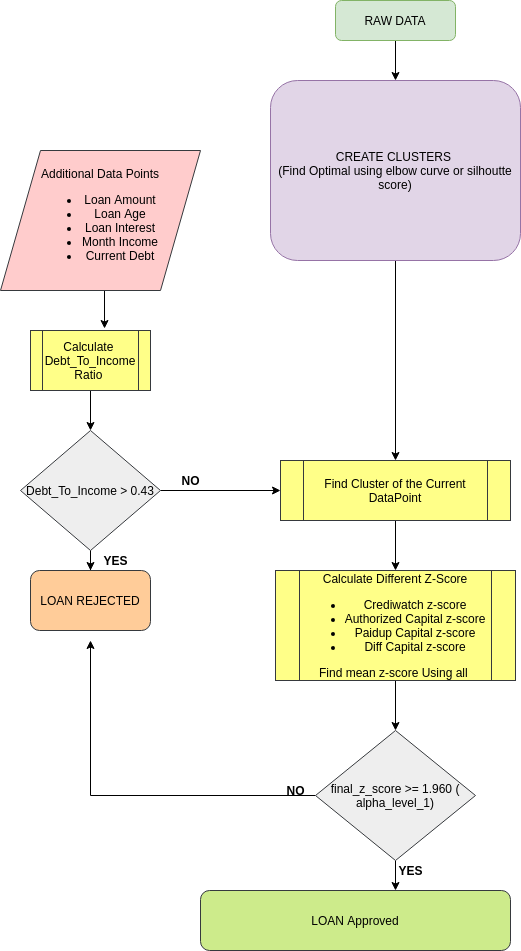

The diagram above was exported from draw.io. Its source (the exported page's mxGraphModel, read from the mxfile embedded in the PNG):
<mxGraphModel dx="868" dy="454" grid="1" gridSize="10" guides="1" tooltips="1" connect="1" arrows="1" fold="1" page="1" pageScale="1" pageWidth="827" pageHeight="1169" math="0" shadow="0">
  <root>
    <mxCell id="WIyWlLk6GJQsqaUBKTNV-0" />
    <mxCell id="WIyWlLk6GJQsqaUBKTNV-1" parent="WIyWlLk6GJQsqaUBKTNV-0" />
    <mxCell id="JMXkqCeArXar9NWkxZ9T-16" style="edgeStyle=orthogonalEdgeStyle;rounded=0;orthogonalLoop=1;jettySize=auto;html=1;entryX=0.5;entryY=0;entryDx=0;entryDy=0;" edge="1" parent="WIyWlLk6GJQsqaUBKTNV-1" source="WIyWlLk6GJQsqaUBKTNV-3" target="JMXkqCeArXar9NWkxZ9T-14">
      <mxGeometry relative="1" as="geometry" />
    </mxCell>
    <mxCell id="WIyWlLk6GJQsqaUBKTNV-3" value="CREATE CLUSTERS&amp;nbsp;&lt;br&gt;(Find Optimal using elbow curve or silhoutte score)" style="rounded=1;whiteSpace=wrap;html=1;fontSize=12;glass=0;strokeWidth=1;shadow=0;fillColor=#e1d5e7;strokeColor=#9673a6;" parent="WIyWlLk6GJQsqaUBKTNV-1" vertex="1">
      <mxGeometry x="300" y="80" width="250" height="180" as="geometry" />
    </mxCell>
    <mxCell id="JMXkqCeArXar9NWkxZ9T-17" style="edgeStyle=orthogonalEdgeStyle;rounded=0;orthogonalLoop=1;jettySize=auto;html=1;exitX=0.5;exitY=1;exitDx=0;exitDy=0;entryX=0.5;entryY=0;entryDx=0;entryDy=0;" edge="1" parent="WIyWlLk6GJQsqaUBKTNV-1" source="JMXkqCeArXar9NWkxZ9T-0" target="WIyWlLk6GJQsqaUBKTNV-3">
      <mxGeometry relative="1" as="geometry" />
    </mxCell>
    <mxCell id="JMXkqCeArXar9NWkxZ9T-0" value="RAW DATA" style="rounded=1;whiteSpace=wrap;html=1;fontSize=12;glass=0;strokeWidth=1;shadow=0;fillColor=#d5e8d4;strokeColor=#82b366;" vertex="1" parent="WIyWlLk6GJQsqaUBKTNV-1">
      <mxGeometry x="365" width="120" height="40" as="geometry" />
    </mxCell>
    <mxCell id="JMXkqCeArXar9NWkxZ9T-12" style="edgeStyle=orthogonalEdgeStyle;rounded=0;orthogonalLoop=1;jettySize=auto;html=1;exitX=0.5;exitY=1;exitDx=0;exitDy=0;entryX=0.617;entryY=-0.033;entryDx=0;entryDy=0;entryPerimeter=0;" edge="1" parent="WIyWlLk6GJQsqaUBKTNV-1" source="JMXkqCeArXar9NWkxZ9T-3" target="JMXkqCeArXar9NWkxZ9T-4">
      <mxGeometry relative="1" as="geometry" />
    </mxCell>
    <mxCell id="JMXkqCeArXar9NWkxZ9T-3" value="Additional Data Points&lt;br&gt;&lt;ul&gt;&lt;li&gt;Loan Amount&lt;/li&gt;&lt;li&gt;Loan Age&lt;/li&gt;&lt;li&gt;Loan Interest&lt;/li&gt;&lt;li&gt;Month Income&lt;/li&gt;&lt;li&gt;Current Debt&lt;/li&gt;&lt;/ul&gt;" style="shape=parallelogram;perimeter=parallelogramPerimeter;whiteSpace=wrap;html=1;fillColor=#ffcccc;strokeColor=#36393d;" vertex="1" parent="WIyWlLk6GJQsqaUBKTNV-1">
      <mxGeometry x="30" y="150" width="200" height="140" as="geometry" />
    </mxCell>
    <mxCell id="JMXkqCeArXar9NWkxZ9T-6" style="edgeStyle=orthogonalEdgeStyle;rounded=0;orthogonalLoop=1;jettySize=auto;html=1;" edge="1" parent="WIyWlLk6GJQsqaUBKTNV-1" source="JMXkqCeArXar9NWkxZ9T-4">
      <mxGeometry relative="1" as="geometry">
        <mxPoint x="120" y="430" as="targetPoint" />
      </mxGeometry>
    </mxCell>
    <mxCell id="JMXkqCeArXar9NWkxZ9T-4" value="Calculate&amp;nbsp;&lt;br&gt;Debt_To_Income Ratio&amp;nbsp;" style="shape=process;whiteSpace=wrap;html=1;backgroundOutline=1;fillColor=#ffff88;strokeColor=#36393d;" vertex="1" parent="WIyWlLk6GJQsqaUBKTNV-1">
      <mxGeometry x="60" y="330" width="120" height="60" as="geometry" />
    </mxCell>
    <mxCell id="JMXkqCeArXar9NWkxZ9T-9" style="edgeStyle=orthogonalEdgeStyle;rounded=0;orthogonalLoop=1;jettySize=auto;html=1;" edge="1" parent="WIyWlLk6GJQsqaUBKTNV-1" source="JMXkqCeArXar9NWkxZ9T-5" target="JMXkqCeArXar9NWkxZ9T-10">
      <mxGeometry relative="1" as="geometry">
        <mxPoint x="120" y="600" as="targetPoint" />
      </mxGeometry>
    </mxCell>
    <mxCell id="JMXkqCeArXar9NWkxZ9T-13" style="edgeStyle=orthogonalEdgeStyle;rounded=0;orthogonalLoop=1;jettySize=auto;html=1;exitX=1;exitY=0.5;exitDx=0;exitDy=0;" edge="1" parent="WIyWlLk6GJQsqaUBKTNV-1" source="JMXkqCeArXar9NWkxZ9T-5" target="JMXkqCeArXar9NWkxZ9T-14">
      <mxGeometry relative="1" as="geometry">
        <mxPoint x="330" y="490" as="targetPoint" />
      </mxGeometry>
    </mxCell>
    <mxCell id="JMXkqCeArXar9NWkxZ9T-5" value="Debt_To_Income &amp;gt; 0.43" style="rhombus;whiteSpace=wrap;html=1;fillColor=#eeeeee;strokeColor=#36393d;" vertex="1" parent="WIyWlLk6GJQsqaUBKTNV-1">
      <mxGeometry x="50" y="430" width="140" height="120" as="geometry" />
    </mxCell>
    <mxCell id="JMXkqCeArXar9NWkxZ9T-10" value="LOAN REJECTED" style="rounded=1;whiteSpace=wrap;html=1;fillColor=#ffcc99;strokeColor=#36393d;" vertex="1" parent="WIyWlLk6GJQsqaUBKTNV-1">
      <mxGeometry x="60" y="570" width="120" height="60" as="geometry" />
    </mxCell>
    <mxCell id="JMXkqCeArXar9NWkxZ9T-11" value="&lt;b&gt;YES&lt;/b&gt;" style="text;html=1;align=center;verticalAlign=middle;resizable=0;points=[];autosize=1;" vertex="1" parent="WIyWlLk6GJQsqaUBKTNV-1">
      <mxGeometry x="125" y="550" width="40" height="20" as="geometry" />
    </mxCell>
    <mxCell id="JMXkqCeArXar9NWkxZ9T-18" style="edgeStyle=orthogonalEdgeStyle;rounded=0;orthogonalLoop=1;jettySize=auto;html=1;exitX=0.5;exitY=1;exitDx=0;exitDy=0;" edge="1" parent="WIyWlLk6GJQsqaUBKTNV-1" source="JMXkqCeArXar9NWkxZ9T-14">
      <mxGeometry relative="1" as="geometry">
        <mxPoint x="425" y="570" as="targetPoint" />
      </mxGeometry>
    </mxCell>
    <mxCell id="JMXkqCeArXar9NWkxZ9T-14" value="Find Cluster of the Current DataPoint" style="shape=process;whiteSpace=wrap;html=1;backgroundOutline=1;fillColor=#ffff88;strokeColor=#36393d;" vertex="1" parent="WIyWlLk6GJQsqaUBKTNV-1">
      <mxGeometry x="310" y="460" width="230" height="60" as="geometry" />
    </mxCell>
    <mxCell id="JMXkqCeArXar9NWkxZ9T-21" style="edgeStyle=orthogonalEdgeStyle;rounded=0;orthogonalLoop=1;jettySize=auto;html=1;exitX=0.5;exitY=1;exitDx=0;exitDy=0;entryX=0.5;entryY=0;entryDx=0;entryDy=0;" edge="1" parent="WIyWlLk6GJQsqaUBKTNV-1" source="JMXkqCeArXar9NWkxZ9T-19" target="JMXkqCeArXar9NWkxZ9T-20">
      <mxGeometry relative="1" as="geometry" />
    </mxCell>
    <mxCell id="JMXkqCeArXar9NWkxZ9T-19" value="Calculate Different Z-Score&lt;br&gt;&lt;ul&gt;&lt;li&gt;Crediwatch z-score&lt;/li&gt;&lt;li&gt;Authorized Capital z-score&lt;/li&gt;&lt;li&gt;Paidup Capital z-score&lt;/li&gt;&lt;li&gt;Diff Capital z-score&lt;/li&gt;&lt;/ul&gt;&lt;div&gt;Find mean z-score Using all&amp;nbsp;&lt;/div&gt;" style="shape=process;whiteSpace=wrap;html=1;backgroundOutline=1;fillColor=#ffff88;strokeColor=#36393d;" vertex="1" parent="WIyWlLk6GJQsqaUBKTNV-1">
      <mxGeometry x="305" y="570" width="240" height="110" as="geometry" />
    </mxCell>
    <mxCell id="JMXkqCeArXar9NWkxZ9T-22" style="edgeStyle=orthogonalEdgeStyle;rounded=0;orthogonalLoop=1;jettySize=auto;html=1;exitX=0.5;exitY=1;exitDx=0;exitDy=0;" edge="1" parent="WIyWlLk6GJQsqaUBKTNV-1" source="JMXkqCeArXar9NWkxZ9T-20">
      <mxGeometry relative="1" as="geometry">
        <mxPoint x="425" y="890" as="targetPoint" />
      </mxGeometry>
    </mxCell>
    <mxCell id="JMXkqCeArXar9NWkxZ9T-24" style="edgeStyle=orthogonalEdgeStyle;rounded=0;orthogonalLoop=1;jettySize=auto;html=1;" edge="1" parent="WIyWlLk6GJQsqaUBKTNV-1" source="JMXkqCeArXar9NWkxZ9T-20">
      <mxGeometry relative="1" as="geometry">
        <mxPoint x="120" y="640" as="targetPoint" />
      </mxGeometry>
    </mxCell>
    <mxCell id="JMXkqCeArXar9NWkxZ9T-20" value="final_z_score &amp;gt;= 1.960 ( alpha_level_1)" style="rhombus;whiteSpace=wrap;html=1;fillColor=#eeeeee;strokeColor=#36393d;" vertex="1" parent="WIyWlLk6GJQsqaUBKTNV-1">
      <mxGeometry x="345" y="730" width="160" height="130" as="geometry" />
    </mxCell>
    <mxCell id="JMXkqCeArXar9NWkxZ9T-23" value="LOAN Approved" style="rounded=1;whiteSpace=wrap;html=1;fillColor=#cdeb8b;strokeColor=#36393d;" vertex="1" parent="WIyWlLk6GJQsqaUBKTNV-1">
      <mxGeometry x="230" y="890" width="310" height="60" as="geometry" />
    </mxCell>
    <mxCell id="JMXkqCeArXar9NWkxZ9T-25" value="&lt;b&gt;YES&lt;/b&gt;&lt;br&gt;" style="text;html=1;align=center;verticalAlign=middle;resizable=0;points=[];autosize=1;" vertex="1" parent="WIyWlLk6GJQsqaUBKTNV-1">
      <mxGeometry x="420" y="860" width="40" height="20" as="geometry" />
    </mxCell>
    <mxCell id="JMXkqCeArXar9NWkxZ9T-26" value="&lt;b&gt;NO&lt;/b&gt;" style="text;html=1;align=center;verticalAlign=middle;resizable=0;points=[];autosize=1;" vertex="1" parent="WIyWlLk6GJQsqaUBKTNV-1">
      <mxGeometry x="310" y="780" width="30" height="20" as="geometry" />
    </mxCell>
    <mxCell id="JMXkqCeArXar9NWkxZ9T-29" value="&lt;b&gt;NO&lt;/b&gt;" style="text;html=1;align=center;verticalAlign=middle;resizable=0;points=[];autosize=1;" vertex="1" parent="WIyWlLk6GJQsqaUBKTNV-1">
      <mxGeometry x="205" y="470" width="30" height="20" as="geometry" />
    </mxCell>
  </root>
</mxGraphModel>